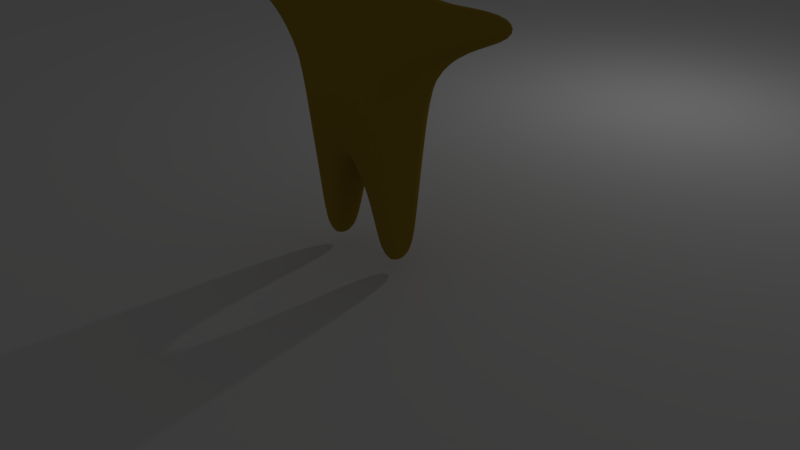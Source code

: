 # Source: walkingbear.blend  (saved by Blender 2.79.0; exported with 4.5.12 LTS)
import bpy
from mathutils import Matrix  # noqa: F401  (used for matrix-valued properties, if any)

bpy.ops.wm.read_factory_settings(use_empty=True)
scene = bpy.context.scene
scene.name = 'Scene'

# ---- collections
col_collection_1 = bpy.data.collections.new('Collection 1'); scene.collection.children.link(col_collection_1)

# ---- materials (node trees are filled in below, after node groups)
mat_material_001 = bpy.data.materials.new('Material.001')
mat_material_001.alpha_threshold = 0.0
mat_material_001.use_transparent_shadow = False
mat_material_001.diffuse_color = (0.3844, 0.258, 0.02519, 1.0)
mat_material_001.roughness = 0.5

# ---- material node trees

# ---- world
world_world = bpy.data.worlds.new('World'); scene.world = world_world
world_world.color = (0.05088, 0.05088, 0.05088)
world_world.use_sun_shadow = False
world_world.sun_shadow_jitter_overblur = 0.0
world_world.cycles.sampling_method = 'MANUAL'

# ---- cameras
cam_camera = bpy.data.cameras.new('Camera')
cam_camera.clip_end = 100.0
cam_camera.lens = 35.0
cam_camera.sensor_width = 32.0
cam_camera.sensor_height = 18.0
cam_camera.ortho_scale = 7.314
cam_camera.dof.focus_distance = 0.0
cam_camera.dof.aperture_fstop = 128.0

# ---- lights
light_lamp = bpy.data.lights.new('Lamp', 'POINT')
light_lamp.transmission_factor = 0.0
light_lamp.cutoff_distance = 30.0
light_lamp.energy = 100.0
light_lamp.shadow_buffer_clip_start = 1.001
light_lamp.shadow_soft_size = 0.1
light_lamp.shadow_maximum_resolution = 0.006
light_lamp.use_absolute_resolution = True

# ---- meshes
me_plane = bpy.data.meshes.new('Plane')
me_plane.from_pydata([(-1.0, -1.0, 0.0), (1.0, -1.0, 0.0), (-1.0, 1.0, 0.0), (1.0, 1.0, 0.0)], [], [(0, 1, 3, 2)])
me_plane.use_remesh_preserve_volume = False
me_plane.use_remesh_preserve_attributes = False
me_plane.use_mirror_vertex_groups = False
me_plane.update()
me_cube = bpy.data.meshes.new('Cube')
me_cube.from_pydata([(0.7083, -0.449, -0.7083), (0.7083, 0.449, -0.7083), (-0.7083, -0.449, -0.7083), (-0.7083, 0.449, -0.7083), (0.5601, -0.355, 0.8352), (0.5601, 0.355, 0.8352), (-0.5601, -0.355, 0.8352), (-0.5601, 0.355, 0.8352), (-0.3746, 0.1997, -2.341), (0.0, 0.4886, -0.7708), (-0.3746, -0.1997, -2.341), (0.0, -0.4886, -0.7708), (0.3746, 0.1997, -2.341), (-0.7708, 1.602e-07, -0.7708), (-0.7708, -0.4886, 0.0), (-0.7708, 0.4886, 0.0), (0.0, 0.3864, 0.8846), (0.0, -0.3864, 0.8846), (-0.6095, 3.446e-08, 0.8846), (0.0, 0.5943, 0.0), (-0.9375, 1.523e-07, 0.0), (0.0, -0.5943, 0.0), (0.3746, -0.1997, -2.341), (0.0, 8.941e-08, -0.9375), (-0.6872, 1.628e-07, -2.381), (-0.3661, 1.285e-07, -2.409), (-0.7083, -0.1739, 1.888), (-0.7083, 0.1739, 1.888), (0.0, 0.2495, 1.452), (0.0, -0.2495, 1.452), (-0.7708, -5.776e-08, 1.951), (0.0, -1.266e-07, 1.619), (-1.475, -0.1692, 0.8999), (-1.475, 0.1692, 0.8999), (-1.509, -0.2329, 0.4907), (-1.509, 0.2329, 0.4907), (-1.502, 3.593e-07, 0.9193), (-1.587, 4.154e-07, 0.4777), (-2.122, -0.09285, 0.9089), (-2.122, 0.09286, 0.9089), (-2.141, -0.1278, 0.6844), (-2.141, 0.1278, 0.6844), (-2.137, 5.464e-07, 0.9196), (-2.184, 5.772e-07, 0.6773), (-0.2631, 1.28e-07, -1.653), (0.7708, 1.602e-07, -0.7708), (-0.7407, 1.791e-07, -1.612), (-0.2758, -0.297, -1.553), (0.7708, -0.4886, 0.0), (0.7708, 0.4886, 0.0), (-0.2758, 0.297, -1.553), (-0.7078, 0.273, -1.569), (-0.7078, -0.273, -1.569), (0.6095, 3.446e-08, 0.8846), (0.9375, 1.523e-07, 0.0), (0.6872, 1.628e-07, -2.381), (0.3661, 1.285e-07, -2.409), (0.7083, -0.1739, 1.888), (0.7083, 0.1739, 1.888), (-0.6651, 0.1835, -2.352), (-0.6651, -0.1835, -2.352), (0.7708, -5.776e-08, 1.951), (1.475, -0.1692, 0.8999), (1.475, 0.1692, 0.8999), (1.509, -0.2329, 0.4907), (1.509, 0.2329, 0.4907), (1.502, 3.593e-07, 0.9193), (1.587, 4.154e-07, 0.4777), (2.122, -0.09285, 0.9089), (2.122, 0.09286, 0.9089), (2.141, -0.1278, 0.6844), (2.141, 0.1278, 0.6844), (2.137, 5.464e-07, 0.9196), (2.184, 5.772e-07, 0.6773), (0.2631, 1.28e-07, -1.653), (0.7407, 1.791e-07, -1.612), (0.2758, -0.297, -1.553), (0.2758, 0.297, -1.553), (0.7078, 0.273, -1.569), (0.7078, -0.273, -1.569), (0.6651, 0.1835, -2.352), (0.6651, -0.1835, -2.352)], [], [(23, 11, 47, 44), (16, 28, 58, 5), (49, 65, 67, 54), (21, 17, 6, 14), (15, 20, 37, 35), (19, 9, 3, 15), (16, 19, 15, 7), (16, 5, 49, 19), (53, 66, 63, 5), (13, 20, 15, 3), (2, 14, 20, 13), (6, 18, 36, 32), (11, 21, 14, 2), (45, 1, 49, 54), (4, 62, 66, 53), (28, 31, 61, 58), (0, 45, 54, 48), (62, 68, 72, 66), (7, 18, 30, 27), (45, 75, 78, 1), (11, 0, 48, 21), (13, 3, 51, 46), (23, 74, 76, 11), (19, 49, 1, 9), (31, 30, 26, 29), (5, 58, 61, 53), (31, 29, 57, 61), (28, 27, 30, 31), (16, 7, 27, 28), (18, 6, 26, 30), (21, 48, 4, 17), (6, 17, 29, 26), (32, 36, 42, 38), (37, 34, 40, 43), (14, 6, 32, 34), (18, 7, 33, 36), (20, 14, 34, 37), (7, 15, 35, 33), (43, 42, 39, 41), (40, 38, 42, 43), (33, 35, 41, 39), (35, 37, 43, 41), (36, 33, 39, 42), (34, 32, 38, 40), (73, 71, 69, 72), (63, 69, 71, 65), (53, 61, 57, 4), (67, 73, 70, 64), (48, 64, 62, 4), (4, 57, 29, 17), (66, 72, 69, 63), (65, 71, 73, 67), (5, 63, 65, 49), (64, 70, 68, 62), (70, 73, 72, 68), (54, 67, 64, 48), (51, 50, 8, 59), (46, 51, 59, 24), (11, 2, 52, 47), (3, 9, 50, 51), (2, 13, 46, 52), (9, 23, 44, 50), (25, 10, 60, 24), (8, 25, 24, 59), (47, 52, 60, 10), (44, 47, 10, 25), (52, 46, 24, 60), (50, 44, 25, 8), (78, 80, 12, 77), (75, 55, 80, 78), (11, 76, 79, 0), (1, 78, 77, 9), (0, 79, 75, 45), (9, 77, 74, 23), (56, 55, 81, 22), (12, 80, 55, 56), (76, 22, 81, 79), (74, 56, 22, 76), (79, 81, 55, 75), (77, 12, 56, 74)])
me_cube.polygons.foreach_set('use_smooth', [True] * 80)
_uv = me_cube.uv_layers.new(name='UVMap')
_uv.uv.foreach_set('vector', [0.2564, 0.08457, 0.2564, 0.1528, 0.1831, 0.07106, 0.195, 0.04138, 0.2564, 0.6184, 0.2564, 0.5489, 0.3171, 0.5162, 0.3339, 0.6225, 0.3559, 0.7385, 0.4478, 0.6806, 0.4689, 0.6958, 0.412, 0.7555, 0.2564, 0.2604, 0.2564, 0.3816, 0.1788, 0.3775, 0.1569, 0.2615, 0.1569, 0.7385, 0.1008, 0.7555, 0.04388, 0.6958, 0.06498, 0.6806, 0.2564, 0.7396, 0.2564, 0.8472, 0.1656, 0.8243, 0.1569, 0.7385, 0.2564, 0.6184, 0.2564, 0.7396, 0.1569, 0.7385, 0.1788, 0.6225, 0.2564, 0.6184, 0.3339, 0.6225, 0.3559, 0.7385, 0.2564, 0.7396, 0.3668, 0.5879, 0.4567, 0.6204, 0.4485, 0.6363, 0.3339, 0.6225, 0.1163, 0.8338, 0.1008, 0.7555, 0.1569, 0.7385, 0.1656, 0.8243, 0.1656, 0.1757, 0.1569, 0.2615, 0.1008, 0.2445, 0.1163, 0.1662, 0.1788, 0.3775, 0.146, 0.4121, 0.05605, 0.3796, 0.06424, 0.3637, 0.2564, 0.1528, 0.2564, 0.2604, 0.1569, 0.2615, 0.1656, 0.1757, 0.3965, 0.8338, 0.3472, 0.8243, 0.3559, 0.7385, 0.412, 0.7555, 0.3339, 0.3775, 0.4485, 0.3637, 0.4567, 0.3796, 0.3668, 0.4121, 0.2564, 0.5489, 0.2564, 0.5174, 0.3256, 0.5001, 0.3171, 0.5162, 0.3472, 0.1757, 0.3965, 0.1662, 0.412, 0.2445, 0.3559, 0.2615, 0.4485, 0.3637, 0.5012, 0.3563, 0.5079, 0.3616, 0.4567, 0.3796, 0.1788, 0.6225, 0.146, 0.5879, 0.1872, 0.5001, 0.1956, 0.5162, 0.3965, 0.8338, 0.4007, 0.9182, 0.3728, 0.9155, 0.3472, 0.8243, 0.2564, 0.1528, 0.3472, 0.1757, 0.3559, 0.2615, 0.2564, 0.2604, 0.1163, 0.8338, 0.1656, 0.8243, 0.1399, 0.9155, 0.112, 0.9181, 0.2564, 0.08457, 0.3177, 0.04138, 0.3297, 0.07106, 0.2564, 0.1528, 0.2564, 0.7396, 0.3559, 0.7385, 0.3472, 0.8243, 0.2564, 0.8472, 0.2564, 0.4826, 0.1872, 0.4999, 0.1956, 0.4838, 0.2564, 0.4511, 0.3339, 0.6225, 0.3171, 0.5162, 0.3256, 0.5001, 0.3668, 0.5879, 0.2564, 0.4826, 0.2564, 0.4511, 0.3171, 0.4838, 0.3256, 0.4999, 0.2564, 0.5489, 0.1956, 0.5162, 0.1872, 0.5001, 0.2564, 0.5174, 0.2564, 0.6184, 0.1788, 0.6225, 0.1956, 0.5162, 0.2564, 0.5489, 0.146, 0.4121, 0.1788, 0.3775, 0.1956, 0.4838, 0.1872, 0.4999, 0.2564, 0.2604, 0.3559, 0.2615, 0.3339, 0.3775, 0.2564, 0.3816, 0.1788, 0.3775, 0.2564, 0.3816, 0.2564, 0.4511, 0.1956, 0.4838, 0.06424, 0.3637, 0.05605, 0.3796, 0.004848, 0.3616, 0.01155, 0.3563, 0.04388, 0.3042, 0.06498, 0.3194, 0.01283, 0.3409, 0.0001012, 0.3379, 0.1569, 0.2615, 0.1788, 0.3775, 0.06424, 0.3637, 0.06498, 0.3194, 0.146, 0.5879, 0.1788, 0.6225, 0.06424, 0.6363, 0.05605, 0.6204, 0.1008, 0.2445, 0.1569, 0.2615, 0.06498, 0.3194, 0.04388, 0.3042, 0.1788, 0.6225, 0.1569, 0.7385, 0.06498, 0.6806, 0.06424, 0.6363, 0.0001012, 0.6621, 0.004848, 0.6384, 0.01155, 0.6437, 0.01283, 0.6591, 0.01283, 0.3409, 0.01155, 0.3563, 0.004848, 0.3616, 0.0001012, 0.3379, 0.06424, 0.6363, 0.06498, 0.6806, 0.01283, 0.6591, 0.01155, 0.6437, 0.06498, 0.6806, 0.04388, 0.6958, 0.0001012, 0.6621, 0.01283, 0.6591, 0.05605, 0.6204, 0.06424, 0.6363, 0.01155, 0.6437, 0.004848, 0.6384, 0.06498, 0.3194, 0.06424, 0.3637, 0.01155, 0.3563, 0.01283, 0.3409, 0.5127, 0.6621, 0.4999, 0.6591, 0.5012, 0.6437, 0.5079, 0.6384, 0.4485, 0.6363, 0.5012, 0.6437, 0.4999, 0.6591, 0.4478, 0.6806, 0.3668, 0.4121, 0.3256, 0.4999, 0.3171, 0.4838, 0.3339, 0.3775, 0.4689, 0.3042, 0.5127, 0.3379, 0.4999, 0.3409, 0.4478, 0.3194, 0.3559, 0.2615, 0.4478, 0.3194, 0.4485, 0.3637, 0.3339, 0.3775, 0.3339, 0.3775, 0.3171, 0.4838, 0.2564, 0.4511, 0.2564, 0.3816, 0.4567, 0.6204, 0.5079, 0.6384, 0.5012, 0.6437, 0.4485, 0.6363, 0.4478, 0.6806, 0.4999, 0.6591, 0.5127, 0.6621, 0.4689, 0.6958, 0.3339, 0.6225, 0.4485, 0.6363, 0.4478, 0.6806, 0.3559, 0.7385, 0.4478, 0.3194, 0.4999, 0.3409, 0.5012, 0.3563, 0.4485, 0.3637, 0.4999, 0.3409, 0.5127, 0.3379, 0.5079, 0.3616, 0.5012, 0.3563, 0.412, 0.2445, 0.4689, 0.3042, 0.4478, 0.3194, 0.3559, 0.2615, 0.1399, 0.9155, 0.1831, 0.9289, 0.1441, 0.9799, 0.1263, 0.9753, 0.112, 0.9181, 0.1399, 0.9155, 0.1263, 0.9753, 0.1132, 0.9845, 0.2564, 0.1528, 0.1656, 0.1757, 0.1399, 0.0845, 0.1831, 0.07106, 0.1656, 0.8243, 0.2564, 0.8472, 0.1831, 0.9289, 0.1399, 0.9155, 0.1656, 0.1757, 0.1163, 0.1662, 0.112, 0.08185, 0.1399, 0.0845, 0.2564, 0.8472, 0.2564, 0.9154, 0.195, 0.9586, 0.1831, 0.9289, 0.1424, 0.0001014, 0.1441, 0.02012, 0.1263, 0.02474, 0.1132, 0.01553, 0.1441, 0.9799, 0.1424, 0.9999, 0.1132, 0.9845, 0.1263, 0.9753, 0.1831, 0.07106, 0.1399, 0.0845, 0.1263, 0.02474, 0.1441, 0.02012, 0.195, 0.04138, 0.1831, 0.07106, 0.1441, 0.02012, 0.1424, 0.0001014, 0.1399, 0.0845, 0.112, 0.08185, 0.1132, 0.01553, 0.1263, 0.02474, 0.1831, 0.9289, 0.195, 0.9586, 0.1424, 0.9999, 0.1441, 0.9799, 0.3728, 0.9155, 0.3864, 0.9753, 0.3686, 0.9799, 0.3297, 0.9289, 0.4007, 0.9182, 0.3995, 0.9845, 0.3864, 0.9753, 0.3728, 0.9155, 0.2564, 0.1528, 0.3297, 0.07106, 0.3728, 0.0845, 0.3472, 0.1757, 0.3472, 0.8243, 0.3728, 0.9155, 0.3297, 0.9289, 0.2564, 0.8472, 0.3472, 0.1757, 0.3728, 0.0845, 0.4007, 0.08185, 0.3965, 0.1662, 0.2564, 0.8472, 0.3297, 0.9289, 0.3177, 0.9586, 0.2564, 0.9154, 0.3704, 0.0001012, 0.3995, 0.01553, 0.3864, 0.02474, 0.3686, 0.02012, 0.3686, 0.9799, 0.3864, 0.9753, 0.3995, 0.9845, 0.3704, 0.9999, 0.3297, 0.07106, 0.3686, 0.02012, 0.3864, 0.02474, 0.3728, 0.0845, 0.3177, 0.04138, 0.3704, 0.0001012, 0.3686, 0.02012, 0.3297, 0.07106, 0.3728, 0.0845, 0.3864, 0.02474, 0.3995, 0.01553, 0.4007, 0.08185, 0.3297, 0.9289, 0.3686, 0.9799, 0.3704, 0.9999, 0.3177, 0.9586])
me_cube.materials.append(mat_material_001)
me_cube.use_remesh_preserve_volume = False
me_cube.use_remesh_preserve_attributes = False
me_cube.use_mirror_vertex_groups = False
me_cube.update()
arm_armature_001 = bpy.data.armatures.new('Armature.001')  # bones are not reproduced

# ---- objects
ob_plane = bpy.data.objects.new('Plane', me_plane)
ob_armature = bpy.data.objects.new('Armature', arm_armature_001)
ob_cube = bpy.data.objects.new('Cube', me_cube)
ob_lamp = bpy.data.objects.new('Lamp', light_lamp)
ob_camera = bpy.data.objects.new('Camera', cam_camera)

# ---- transforms, parenting, visibility, modifiers, constraints
ob_plane.location = (0.0, 0.0, 0.0)
ob_plane.scale = (20.0, 20.0, 20.0)
ob_plane.lineart.crease_threshold = 0.0
ob_armature.location = (0.0, 0.0, 2.002)
ob_armature.lineart.crease_threshold = 0.0
ob_cube.parent = ob_armature
ob_cube.matrix_parent_inverse = Matrix(((1.0, 0.0, 0.0, 0.0), (0.0, 1.0, 0.0, 0.0), (0.0, 0.0, 1.0, 0.4819), (0.0, 0.0, 0.0, 1.0)))
ob_cube.location = (0.0, 0.0, 0.0)
ob_cube.lock_rotations_4d = False
ob_cube.empty_display_type = 'ARROWS'
ob_cube.lineart.crease_threshold = 0.0
_vg = ob_cube.vertex_groups.new(name='Bone')
for _i, _w in zip([11, 14, 15, 16, 17, 19, 20, 21, 48, 49, 54], [0.0132, 0.1192, 0.105, 0.02404, 0.02437, 0.74, 0.05383, 0.7335, 0.1192, 0.105, 0.05383]): _vg.add([_i], _w, 'REPLACE')
_vg = ob_cube.vertex_groups.new(name='Bone.001')
for _i, _w in zip([4, 5, 6, 7, 16, 17, 19, 21, 28], [0.05859, 0.06588, 0.05858, 0.06586, 0.7806, 0.7771, 0.05211, 0.05099, 0.03061]): _vg.add([_i], _w, 'REPLACE')
_vg = ob_cube.vertex_groups.new(name='Bone.002')
for _i, _w in zip([4, 5, 6, 7, 16, 17, 18, 26, 27, 28, 29, 30, 31, 53, 57, 58, 61], [0.01686, 0.02254, 0.01717, 0.02287, 0.05202, 0.05359, 0.08626, 0.7863, 0.7664, 0.9271, 0.9619, 0.8249, 0.9935, 0.08581, 0.7821, 0.7624, 0.8204]): _vg.add([_i], _w, 'REPLACE')
_vg = ob_cube.vertex_groups.new(name='Bone_L')
for _i, _w in zip([2, 6, 7, 14, 15, 16, 17, 18, 19, 20, 21, 26, 27, 30, 33, 34, 35, 37], [0.004658, 0.8483, 0.8317, 0.6509, 0.6695, 0.05925, 0.06053, 0.7971, 0.05248, 0.6288, 0.05656, 0.1806, 0.1918, 0.1468, 0.008144, 0.02121, 0.01876, 0.006821]): _vg.add([_i], _w, 'REPLACE')
_vg = ob_cube.vertex_groups.new(name='Bone_L.001')
for _i, _w in zip([14, 15, 20, 32, 33, 34, 35, 36, 37, 41], [0.05496, 0.05873, 0.0711, 0.06176, 0.0827, 0.6651, 0.6955, 0.001861, 0.2721, 0.01908]): _vg.add([_i], _w, 'REPLACE')
_vg = ob_cube.vertex_groups.new(name='Bone_L.002')
for _i, _w in zip([6, 7, 18, 20, 32, 33, 34, 35, 36, 37, 38, 39, 40, 41, 42, 43], [0.01609, 0.0158, 0.07822, 0.07659, 0.9141, 0.8832, 0.2864, 0.2594, 0.9463, 0.6899, 0.9972, 0.9915, 0.9818, 0.9628, 1.0, 1.005]): _vg.add([_i], _w, 'REPLACE')
_vg = ob_cube.vertex_groups.new(name='Bone_R')
for _i, _w in zip([0, 4, 5, 16, 17, 19, 21, 48, 49, 53, 54, 57, 58, 61, 63, 64, 65, 67], [0.004659, 0.8484, 0.8318, 0.05927, 0.06055, 0.05249, 0.05656, 0.6509, 0.6695, 0.7975, 0.6288, 0.1841, 0.1951, 0.1506, 0.008161, 0.02121, 0.01876, 0.006823]): _vg.add([_i], _w, 'REPLACE')
_vg = ob_cube.vertex_groups.new(name='Bone_R.001')
for _i, _w in zip([48, 49, 54, 62, 63, 64, 65, 66, 67, 71], [0.05496, 0.05873, 0.0711, 0.06176, 0.0827, 0.6651, 0.6955, 0.001861, 0.2721, 0.01908]): _vg.add([_i], _w, 'REPLACE')
_vg = ob_cube.vertex_groups.new(name='Bone_R.002')
for _i, _w in zip([4, 5, 53, 54, 62, 63, 64, 65, 66, 67, 68, 69, 70, 71, 72, 73], [0.01611, 0.01581, 0.07825, 0.07659, 0.9141, 0.8832, 0.2864, 0.2594, 0.9463, 0.6899, 0.9972, 0.9915, 0.9818, 0.9628, 1.0, 1.005]): _vg.add([_i], _w, 'REPLACE')
_vg = ob_cube.vertex_groups.new(name='Bone_L.003')
for _i, _w in zip([0, 2, 3, 9, 11, 13, 14, 15, 19, 20, 21, 23, 47, 50, 76], [0.01213, 0.4651, 0.4728, 0.4403, 0.4349, 0.4828, 0.05792, 0.05583, 0.01152, 0.07546, 0.0179, 0.3782, 0.02731, 0.003649, 0.01876]): _vg.add([_i], _w, 'REPLACE')
_vg = ob_cube.vertex_groups.new(name='Bone_L.004')
for _i, _w in zip([2, 3, 8, 9, 10, 11, 13, 14, 15, 20, 23, 44, 46, 47, 50, 51, 52, 59, 60], [0.4602, 0.473, 0.06046, 0.03888, 0.07986, 0.04817, 0.4958, 0.06391, 0.054, 0.07752, 0.1131, 0.8969, 0.965, 0.8805, 0.9178, 0.9566, 0.9437, 0.0179, 0.07501]): _vg.add([_i], _w, 'REPLACE')
_vg = ob_cube.vertex_groups.new(name='Bone_L.005')
for _i, _w in zip([8, 10, 24, 25, 44, 47, 50, 52, 59, 60], [0.9364, 0.9148, 0.9954, 0.9891, 0.04377, 0.02315, 0.009405, 0.0101, 0.9653, 0.9225]): _vg.add([_i], _w, 'REPLACE')
_vg = ob_cube.vertex_groups.new(name='Bone_R.003')
for _i, _w in zip([0, 1, 2, 9, 11, 19, 21, 23, 45, 47, 48, 49, 54, 76, 77], [0.4651, 0.4728, 0.01213, 0.4403, 0.4349, 0.01152, 0.0179, 0.3782, 0.4828, 0.01876, 0.05792, 0.05583, 0.07546, 0.02731, 0.003649]): _vg.add([_i], _w, 'REPLACE')
_vg = ob_cube.vertex_groups.new(name='Bone_R.004')
for _i, _w in zip([0, 1, 9, 11, 12, 22, 23, 45, 48, 49, 54, 74, 75, 76, 77, 78, 79, 80, 81], [0.4602, 0.473, 0.03888, 0.04817, 0.06046, 0.07986, 0.1131, 0.4958, 0.06391, 0.054, 0.07752, 0.8969, 0.965, 0.8805, 0.9178, 0.9566, 0.9437, 0.0179, 0.07501]): _vg.add([_i], _w, 'REPLACE')
_vg = ob_cube.vertex_groups.new(name='Bone_R.005')
for _i, _w in zip([12, 22, 55, 56, 74, 76, 77, 79, 80, 81], [0.9364, 0.9148, 0.9954, 0.9891, 0.04377, 0.02315, 0.009405, 0.0101, 0.9653, 0.9225]): _vg.add([_i], _w, 'REPLACE')
_m = ob_cube.modifiers.new('Armature', 'ARMATURE')
_m.object = ob_armature
_m = ob_cube.modifiers.new('Subsurf', 'SUBSURF')
_m.uv_smooth = 'PRESERVE_CORNERS'
_m.quality = 2
_m.show_only_control_edges = False
ob_lamp.location = (-0.3627, 7.973, 4.763)
ob_lamp.rotation_euler = (0.9362, 0.8649, 2.615)
ob_lamp.lock_rotations_4d = False
ob_lamp.empty_display_type = 'ARROWS'
ob_lamp.color = (0.0, 0.0, 0.0, 0.0)
ob_lamp.lineart.crease_threshold = 0.0
ob_camera.location = (7.481, -6.508, 5.344)
ob_camera.rotation_euler = (1.109, 0.0, 0.8149)
ob_camera.lock_rotations_4d = False
ob_camera.empty_display_type = 'ARROWS'
ob_camera.color = (0.0, 0.0, 0.0, 0.0)
ob_camera.display_type = 'WIRE'
ob_camera.lineart.crease_threshold = 0.0

# ---- collection membership
col_collection_1.objects.link(ob_plane)
col_collection_1.objects.link(ob_armature)
col_collection_1.objects.link(ob_cube)
col_collection_1.objects.link(ob_lamp)
col_collection_1.objects.link(ob_camera)

# ---- scene / render settings (as saved in the file)
scene.camera = ob_camera
scene.frame_start = 1; scene.frame_end = 30; scene.frame_set(0)
scene.render.engine = 'BLENDER_EEVEE_NEXT'
scene.render.resolution_percentage = 50
scene.render.dither_intensity = 0.0
scene.cycles.use_denoising = False
scene.cycles.samples = 128
scene.cycles.sampling_pattern = 'TABULATED_SOBOL'
scene.cycles.use_adaptive_sampling = False
scene.cycles.use_light_tree = False
scene.cycles.blur_glossy = 0.0
scene.cycles.sample_clamp_indirect = 0.0
scene.view_settings.view_transform = 'Standard'
bpy.context.view_layer.update()
